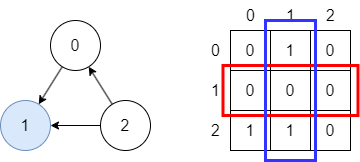

The diagram above was exported from draw.io. Its source (the exported page's mxGraphModel, read from the mxfile embedded in the PNG):
<mxGraphModel dx="1430" dy="425" grid="1" gridSize="10" guides="1" tooltips="1" connect="1" arrows="1" fold="1" page="0" pageScale="1" pageWidth="827" pageHeight="1169" background="#ffffff" math="0" shadow="0">
  <root>
    <mxCell id="0" />
    <mxCell id="1" parent="0" />
    <mxCell id="xG2w_PYl2ZOKTV5u6K2a-1" value="&lt;font style=&quot;font-size: 16px;&quot;&gt;0&lt;/font&gt;" style="rounded=0;whiteSpace=wrap;html=1;" vertex="1" parent="1">
      <mxGeometry x="350" y="580" width="40" height="40" as="geometry" />
    </mxCell>
    <mxCell id="xG2w_PYl2ZOKTV5u6K2a-2" value="&lt;font style=&quot;font-size: 16px;&quot;&gt;1&lt;/font&gt;" style="rounded=0;whiteSpace=wrap;html=1;" vertex="1" parent="1">
      <mxGeometry x="390" y="580" width="40" height="40" as="geometry" />
    </mxCell>
    <mxCell id="xG2w_PYl2ZOKTV5u6K2a-3" value="&lt;font style=&quot;font-size: 16px;&quot;&gt;0&lt;/font&gt;" style="rounded=0;whiteSpace=wrap;html=1;" vertex="1" parent="1">
      <mxGeometry x="430" y="580" width="40" height="40" as="geometry" />
    </mxCell>
    <mxCell id="xG2w_PYl2ZOKTV5u6K2a-4" value="&lt;font style=&quot;font-size: 16px;&quot;&gt;0&lt;/font&gt;" style="rounded=0;whiteSpace=wrap;html=1;" vertex="1" parent="1">
      <mxGeometry x="350" y="620" width="40" height="40" as="geometry" />
    </mxCell>
    <mxCell id="xG2w_PYl2ZOKTV5u6K2a-5" value="&lt;font style=&quot;font-size: 16px;&quot;&gt;0&lt;/font&gt;" style="rounded=0;whiteSpace=wrap;html=1;" vertex="1" parent="1">
      <mxGeometry x="390" y="620" width="40" height="40" as="geometry" />
    </mxCell>
    <mxCell id="xG2w_PYl2ZOKTV5u6K2a-6" value="&lt;font style=&quot;font-size: 16px;&quot;&gt;0&lt;/font&gt;" style="rounded=0;whiteSpace=wrap;html=1;" vertex="1" parent="1">
      <mxGeometry x="430" y="620" width="40" height="40" as="geometry" />
    </mxCell>
    <mxCell id="xG2w_PYl2ZOKTV5u6K2a-7" value="&lt;font style=&quot;font-size: 16px;&quot;&gt;1&lt;/font&gt;" style="rounded=0;whiteSpace=wrap;html=1;" vertex="1" parent="1">
      <mxGeometry x="350" y="660" width="40" height="40" as="geometry" />
    </mxCell>
    <mxCell id="xG2w_PYl2ZOKTV5u6K2a-8" value="&lt;font style=&quot;font-size: 16px;&quot;&gt;1&lt;/font&gt;" style="rounded=0;whiteSpace=wrap;html=1;" vertex="1" parent="1">
      <mxGeometry x="390" y="660" width="40" height="40" as="geometry" />
    </mxCell>
    <mxCell id="xG2w_PYl2ZOKTV5u6K2a-9" value="&lt;font style=&quot;font-size: 16px;&quot;&gt;0&lt;/font&gt;" style="rounded=0;whiteSpace=wrap;html=1;" vertex="1" parent="1">
      <mxGeometry x="430" y="660" width="40" height="40" as="geometry" />
    </mxCell>
    <mxCell id="xG2w_PYl2ZOKTV5u6K2a-13" style="rounded=0;orthogonalLoop=1;jettySize=auto;html=1;" edge="1" parent="1" source="xG2w_PYl2ZOKTV5u6K2a-10" target="xG2w_PYl2ZOKTV5u6K2a-11">
      <mxGeometry relative="1" as="geometry" />
    </mxCell>
    <mxCell id="xG2w_PYl2ZOKTV5u6K2a-10" value="&lt;font style=&quot;font-size: 16px;&quot;&gt;0&lt;/font&gt;" style="ellipse;whiteSpace=wrap;html=1;aspect=fixed;" vertex="1" parent="1">
      <mxGeometry x="170" y="570" width="50" height="50" as="geometry" />
    </mxCell>
    <mxCell id="xG2w_PYl2ZOKTV5u6K2a-11" value="&lt;font style=&quot;font-size: 16px;&quot;&gt;1&lt;/font&gt;" style="ellipse;whiteSpace=wrap;html=1;aspect=fixed;fillColor=#dae8fc;strokeColor=#6c8ebf;" vertex="1" parent="1">
      <mxGeometry x="120" y="650" width="50" height="50" as="geometry" />
    </mxCell>
    <mxCell id="xG2w_PYl2ZOKTV5u6K2a-14" style="edgeStyle=orthogonalEdgeStyle;rounded=0;orthogonalLoop=1;jettySize=auto;html=1;" edge="1" parent="1" source="xG2w_PYl2ZOKTV5u6K2a-12" target="xG2w_PYl2ZOKTV5u6K2a-11">
      <mxGeometry relative="1" as="geometry" />
    </mxCell>
    <mxCell id="xG2w_PYl2ZOKTV5u6K2a-15" style="rounded=0;orthogonalLoop=1;jettySize=auto;html=1;" edge="1" parent="1" source="xG2w_PYl2ZOKTV5u6K2a-12" target="xG2w_PYl2ZOKTV5u6K2a-10">
      <mxGeometry relative="1" as="geometry" />
    </mxCell>
    <mxCell id="xG2w_PYl2ZOKTV5u6K2a-12" value="&lt;font style=&quot;font-size: 16px;&quot;&gt;2&lt;/font&gt;" style="ellipse;whiteSpace=wrap;html=1;aspect=fixed;" vertex="1" parent="1">
      <mxGeometry x="220" y="650" width="50" height="50" as="geometry" />
    </mxCell>
    <mxCell id="xG2w_PYl2ZOKTV5u6K2a-16" value="&lt;font style=&quot;font-size: 16px;&quot;&gt;0&lt;/font&gt;" style="text;html=1;align=center;verticalAlign=middle;resizable=0;points=[];autosize=1;strokeColor=none;fillColor=none;" vertex="1" parent="1">
      <mxGeometry x="320" y="585" width="30" height="30" as="geometry" />
    </mxCell>
    <mxCell id="xG2w_PYl2ZOKTV5u6K2a-17" value="&lt;font style=&quot;font-size: 16px;&quot;&gt;1&lt;/font&gt;" style="text;html=1;align=center;verticalAlign=middle;resizable=0;points=[];autosize=1;strokeColor=none;fillColor=none;" vertex="1" parent="1">
      <mxGeometry x="320" y="625" width="30" height="30" as="geometry" />
    </mxCell>
    <mxCell id="xG2w_PYl2ZOKTV5u6K2a-18" value="&lt;font style=&quot;font-size: 16px;&quot;&gt;2&lt;/font&gt;" style="text;html=1;align=center;verticalAlign=middle;resizable=0;points=[];autosize=1;strokeColor=none;fillColor=none;" vertex="1" parent="1">
      <mxGeometry x="320" y="665" width="30" height="30" as="geometry" />
    </mxCell>
    <mxCell id="xG2w_PYl2ZOKTV5u6K2a-19" value="&lt;font style=&quot;font-size: 16px;&quot;&gt;0&lt;/font&gt;" style="text;html=1;align=center;verticalAlign=middle;resizable=0;points=[];autosize=1;strokeColor=none;fillColor=none;" vertex="1" parent="1">
      <mxGeometry x="355" y="550" width="30" height="30" as="geometry" />
    </mxCell>
    <mxCell id="xG2w_PYl2ZOKTV5u6K2a-20" value="&lt;font style=&quot;font-size: 16px;&quot;&gt;1&lt;/font&gt;" style="text;html=1;align=center;verticalAlign=middle;resizable=0;points=[];autosize=1;strokeColor=none;fillColor=none;" vertex="1" parent="1">
      <mxGeometry x="395" y="550" width="30" height="30" as="geometry" />
    </mxCell>
    <mxCell id="xG2w_PYl2ZOKTV5u6K2a-21" value="&lt;font style=&quot;font-size: 16px;&quot;&gt;2&lt;/font&gt;" style="text;html=1;align=center;verticalAlign=middle;resizable=0;points=[];autosize=1;strokeColor=none;fillColor=none;" vertex="1" parent="1">
      <mxGeometry x="435" y="550" width="30" height="30" as="geometry" />
    </mxCell>
    <mxCell id="xG2w_PYl2ZOKTV5u6K2a-22" value="" style="rounded=0;whiteSpace=wrap;html=1;strokeWidth=3;fillColor=none;strokeColor=#FF0000;" vertex="1" parent="1">
      <mxGeometry x="342.5" y="615" width="135" height="50" as="geometry" />
    </mxCell>
    <mxCell id="xG2w_PYl2ZOKTV5u6K2a-23" value="" style="rounded=0;whiteSpace=wrap;html=1;strokeWidth=3;fillColor=none;strokeColor=#3333FF;" vertex="1" parent="1">
      <mxGeometry x="385" y="570" width="50" height="140" as="geometry" />
    </mxCell>
  </root>
</mxGraphModel>